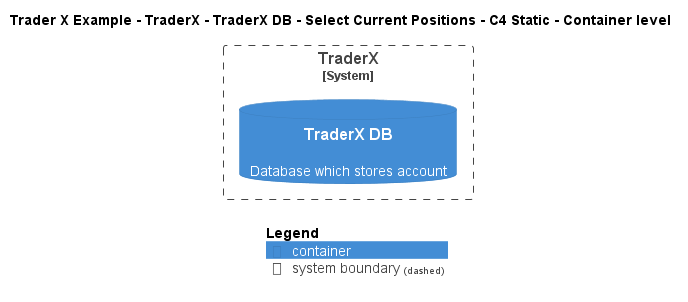

The diagram above was rendered by PlantUML. Its source (embedded in the PNG):
@startuml
!include ..\..\..\..\..\..\..\.c4s\C4_Container.puml

AddElementTag("c4interflow:lifecycle:new", $bgColor=green, $fontColor=#ffffff, $borderColor=green, $shadowing="False")
AddElementTag("c4interflow:lifecycle:changed", $bgColor=orange, $fontColor=#ffffff, $borderColor=orange, $shadowing="False")
AddElementTag("c4interflow:lifecycle:removed", $bgColor=red, $fontColor=#ffffff, $borderColor=red, $shadowing="False")

AddRelTag("c4interflow:lifecycle:new", $textColor=green, $lineColor=green)
AddRelTag("c4interflow:lifecycle:changed", $textColor=orange, $lineColor=orange)
AddRelTag("c4interflow:lifecycle:removed", $textColor=red, $lineColor=red)

SHOW_PERSON_PORTRAIT()
LAYOUT_TOP_DOWN()

skinparam linetype polyline

title Trader X Example - TraderX - TraderX DB - Select Current Positions - C4 Static - Container level


System_Boundary(TraderXExample.SoftwareSystems.TraderX, "TraderX") {
    ContainerDb(TraderXExample.SoftwareSystems.TraderX.Containers.TraderXDB, "TraderX DB", "", "Database which stores account")
}



SHOW_LEGEND()
@enduml